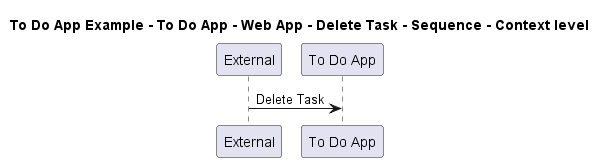

The diagram above was rendered by PlantUML. Its source (embedded in the PNG):
@startuml

title To Do App Example - To Do App - Web App - Delete Task - Sequence - Context level

participant "External" as C4InterFlow.SoftwareSystems.ExternalSystem
participant "To Do App" as ToDoAppExample.SoftwareSystems.ToDoApp

C4InterFlow.SoftwareSystems.ExternalSystem -> ToDoAppExample.SoftwareSystems.ToDoApp : Delete Task


@enduml